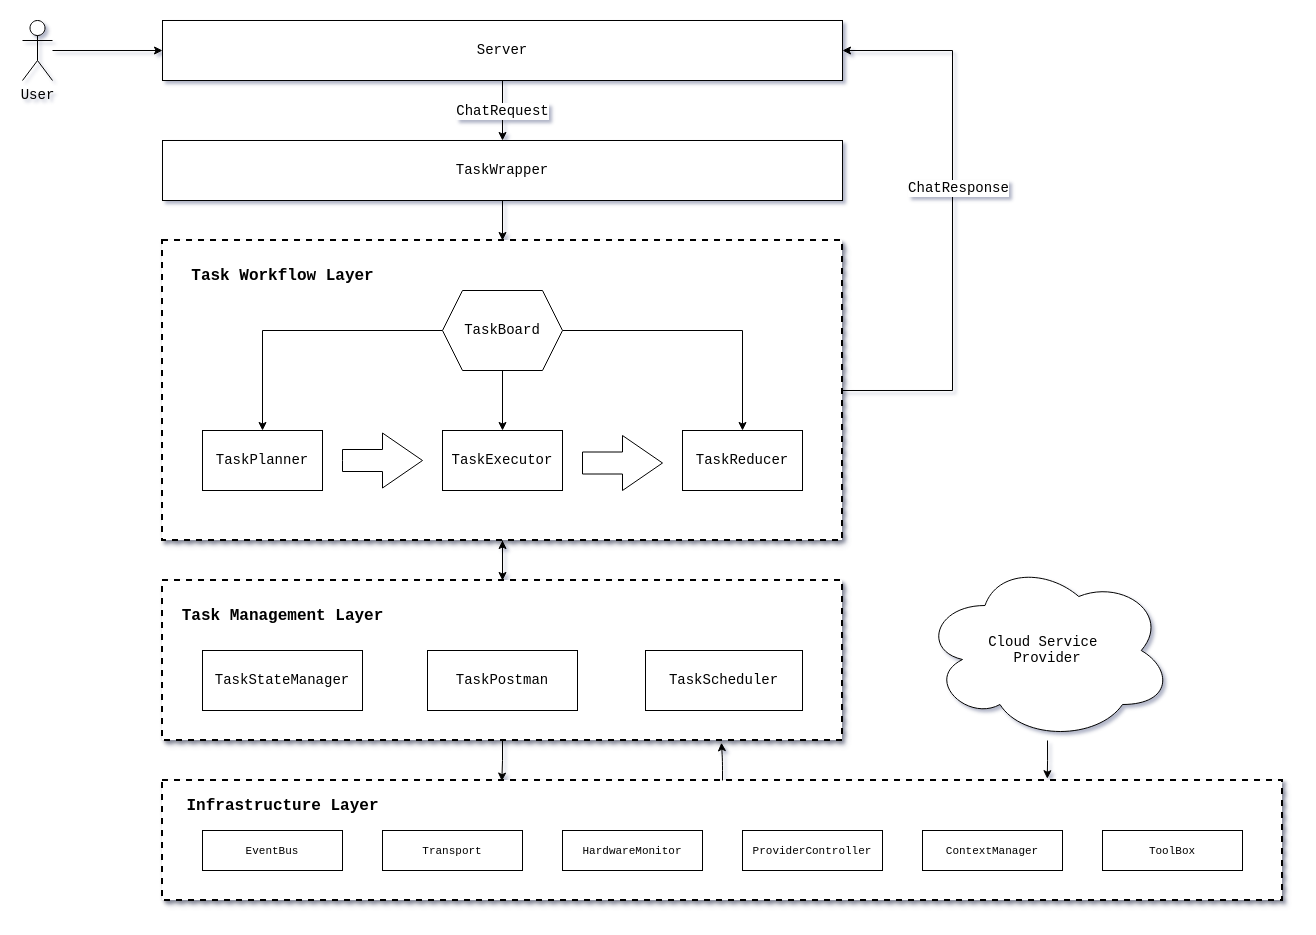

The diagram above was exported from draw.io. Its source (the exported page's mxGraphModel, read from the mxfile embedded in the PNG):
<mxGraphModel dx="1286" dy="946" grid="1" gridSize="10" guides="1" tooltips="1" connect="1" arrows="1" fold="1" page="1" pageScale="1" pageWidth="1654" pageHeight="1169" background="none" math="0" shadow="0">
  <root>
    <mxCell id="0" />
    <mxCell id="1" parent="0" />
    <mxCell id="StFXDhKWAoLW0QX3BLM7-6" edge="1" parent="1" source="StFXDhKWAoLW0QX3BLM7-1" style="edgeStyle=orthogonalEdgeStyle;rounded=0;orthogonalLoop=1;jettySize=auto;html=1;fontFamily=Courier New;fontSize=14;" target="StFXDhKWAoLW0QX3BLM7-4" value="">
      <mxGeometry relative="1" as="geometry" />
    </mxCell>
    <mxCell id="StFXDhKWAoLW0QX3BLM7-7" connectable="0" parent="StFXDhKWAoLW0QX3BLM7-6" style="edgeLabel;html=1;align=center;verticalAlign=middle;resizable=0;points=[];rounded=0;fontFamily=Courier New;fontSize=14;" value="ChatRequest" vertex="1">
      <mxGeometry relative="1" x="0.008" y="-1" as="geometry">
        <mxPoint as="offset" />
      </mxGeometry>
    </mxCell>
    <mxCell id="StFXDhKWAoLW0QX3BLM7-1" parent="1" style="rounded=0;whiteSpace=wrap;html=1;fontFamily=Courier New;fontSize=14;" value="Server" vertex="1">
      <mxGeometry height="60" width="680" x="240" y="40" as="geometry" />
    </mxCell>
    <mxCell id="StFXDhKWAoLW0QX3BLM7-5" edge="1" parent="1" source="StFXDhKWAoLW0QX3BLM7-3" style="edgeStyle=orthogonalEdgeStyle;rounded=0;orthogonalLoop=1;jettySize=auto;html=1;fontFamily=Courier New;fontSize=14;" target="StFXDhKWAoLW0QX3BLM7-1" value="">
      <mxGeometry relative="1" as="geometry" />
    </mxCell>
    <mxCell id="StFXDhKWAoLW0QX3BLM7-3" parent="1" style="shape=umlActor;verticalLabelPosition=bottom;verticalAlign=top;html=1;outlineConnect=0;rounded=0;fontFamily=Courier New;fontSize=14;" value="User" vertex="1">
      <mxGeometry height="60" width="30" x="100" y="40" as="geometry" />
    </mxCell>
    <mxCell id="UfyFnC9VazaIVAnVgnGk-2" edge="1" parent="1" source="StFXDhKWAoLW0QX3BLM7-4" style="edgeStyle=orthogonalEdgeStyle;rounded=0;orthogonalLoop=1;jettySize=auto;html=1;fontFamily=Courier New;fontSize=14;" target="StFXDhKWAoLW0QX3BLM7-8">
      <mxGeometry relative="1" as="geometry" />
    </mxCell>
    <mxCell id="StFXDhKWAoLW0QX3BLM7-4" parent="1" style="rounded=0;whiteSpace=wrap;html=1;fontFamily=Courier New;fontSize=14;" value="TaskWrapper" vertex="1">
      <mxGeometry height="60" width="680" x="240" y="160" as="geometry" />
    </mxCell>
    <mxCell id="StFXDhKWAoLW0QX3BLM7-59" edge="1" parent="1" source="StFXDhKWAoLW0QX3BLM7-8" style="edgeStyle=orthogonalEdgeStyle;rounded=0;orthogonalLoop=1;jettySize=auto;html=1;fontFamily=Courier New;fontSize=14;" target="StFXDhKWAoLW0QX3BLM7-40" value="">
      <mxGeometry relative="1" as="geometry" />
    </mxCell>
    <mxCell id="UfyFnC9VazaIVAnVgnGk-1" edge="1" parent="1" source="StFXDhKWAoLW0QX3BLM7-8" style="edgeStyle=orthogonalEdgeStyle;rounded=0;orthogonalLoop=1;jettySize=auto;html=1;entryX=1;entryY=0.5;entryDx=0;entryDy=0;fontFamily=Courier New;fontSize=14;" target="StFXDhKWAoLW0QX3BLM7-1">
      <mxGeometry relative="1" as="geometry">
        <Array as="points">
          <mxPoint x="1030" y="410" />
          <mxPoint x="1030" y="70" />
        </Array>
      </mxGeometry>
    </mxCell>
    <mxCell id="UfyFnC9VazaIVAnVgnGk-3" connectable="0" parent="UfyFnC9VazaIVAnVgnGk-1" style="edgeLabel;html=1;align=center;verticalAlign=middle;resizable=0;points=[];rounded=0;fontFamily=Courier New;fontSize=14;" value="ChatResponse" vertex="1">
      <mxGeometry relative="1" x="0.1154" y="-5" as="geometry">
        <mxPoint as="offset" />
      </mxGeometry>
    </mxCell>
    <mxCell id="StFXDhKWAoLW0QX3BLM7-8" parent="1" style="rounded=0;whiteSpace=wrap;html=1;dashed=1;strokeWidth=2;glass=0;shadow=1;arcSize=5;fontFamily=Courier New;fontSize=14;" value="" vertex="1">
      <mxGeometry height="300" width="680" x="240" y="260" as="geometry" />
    </mxCell>
    <mxCell id="StFXDhKWAoLW0QX3BLM7-9" parent="1" style="text;strokeColor=none;fillColor=none;html=1;fontSize=16;fontStyle=1;verticalAlign=middle;align=center;autosizeText=1;rounded=0;fontFamily=Courier New;" value="Task Workflow Layer" vertex="1">
      <mxGeometry height="30" width="200" x="260" y="280" as="geometry" />
    </mxCell>
    <mxCell id="StFXDhKWAoLW0QX3BLM7-13" parent="1" style="rounded=0;whiteSpace=wrap;html=1;fontFamily=Courier New;fontSize=14;" value="TaskPlanner" vertex="1">
      <mxGeometry height="60" width="120" x="280" y="450" as="geometry" />
    </mxCell>
    <mxCell id="StFXDhKWAoLW0QX3BLM7-14" parent="1" style="rounded=0;whiteSpace=wrap;html=1;fontFamily=Courier New;fontSize=14;" value="TaskExecutor" vertex="1">
      <mxGeometry height="60" width="120" x="520" y="450" as="geometry" />
    </mxCell>
    <mxCell id="StFXDhKWAoLW0QX3BLM7-15" parent="1" style="rounded=0;whiteSpace=wrap;html=1;fontFamily=Courier New;fontSize=14;" value="TaskReducer" vertex="1">
      <mxGeometry height="60" width="120" x="760" y="450" as="geometry" />
    </mxCell>
    <mxCell id="UfyFnC9VazaIVAnVgnGk-6" edge="1" parent="1" source="StFXDhKWAoLW0QX3BLM7-40" style="edgeStyle=orthogonalEdgeStyle;orthogonalLoop=1;jettySize=auto;html=1;entryX=0.5;entryY=1;entryDx=0;entryDy=0;" target="StFXDhKWAoLW0QX3BLM7-8">
      <mxGeometry relative="1" as="geometry" />
    </mxCell>
    <mxCell id="StFXDhKWAoLW0QX3BLM7-40" parent="1" style="rounded=0;whiteSpace=wrap;html=1;dashed=1;shadow=1;strokeWidth=2;fontFamily=Courier New;fontSize=14;" value="" vertex="1">
      <mxGeometry height="160" width="680" x="240" y="600" as="geometry" />
    </mxCell>
    <mxCell id="StFXDhKWAoLW0QX3BLM7-43" parent="1" style="html=1;shadow=0;dashed=0;align=center;verticalAlign=middle;shape=mxgraph.arrows2.arrow;dy=0.6;dx=40;notch=0;rounded=0;fontFamily=Courier New;fontSize=14;" value="" vertex="1">
      <mxGeometry height="55" width="80" x="420" y="452.5" as="geometry" />
    </mxCell>
    <mxCell id="StFXDhKWAoLW0QX3BLM7-45" parent="1" style="html=1;shadow=0;dashed=0;align=center;verticalAlign=middle;shape=mxgraph.arrows2.arrow;dy=0.6;dx=40;notch=0;rounded=0;fontFamily=Courier New;fontSize=14;" value="" vertex="1">
      <mxGeometry height="55" width="80" x="660" y="455" as="geometry" />
    </mxCell>
    <mxCell id="StFXDhKWAoLW0QX3BLM7-51" edge="1" parent="1" source="StFXDhKWAoLW0QX3BLM7-50" style="edgeStyle=orthogonalEdgeStyle;rounded=0;orthogonalLoop=1;jettySize=auto;html=1;fontFamily=Courier New;fontSize=14;" target="StFXDhKWAoLW0QX3BLM7-13">
      <mxGeometry relative="1" as="geometry" />
    </mxCell>
    <mxCell id="StFXDhKWAoLW0QX3BLM7-52" edge="1" parent="1" source="StFXDhKWAoLW0QX3BLM7-50" style="edgeStyle=orthogonalEdgeStyle;rounded=0;orthogonalLoop=1;jettySize=auto;html=1;fontFamily=Courier New;fontSize=14;" target="StFXDhKWAoLW0QX3BLM7-14">
      <mxGeometry relative="1" as="geometry" />
    </mxCell>
    <mxCell id="StFXDhKWAoLW0QX3BLM7-53" edge="1" parent="1" source="StFXDhKWAoLW0QX3BLM7-50" style="edgeStyle=orthogonalEdgeStyle;rounded=0;orthogonalLoop=1;jettySize=auto;html=1;fontFamily=Courier New;fontSize=14;" target="StFXDhKWAoLW0QX3BLM7-15">
      <mxGeometry relative="1" as="geometry" />
    </mxCell>
    <mxCell id="StFXDhKWAoLW0QX3BLM7-50" parent="1" style="shape=hexagon;perimeter=hexagonPerimeter2;whiteSpace=wrap;html=1;fixedSize=1;rounded=0;fontFamily=Courier New;fontSize=14;" value="TaskBoard" vertex="1">
      <mxGeometry height="80" width="120" x="520" y="310" as="geometry" />
    </mxCell>
    <mxCell id="StFXDhKWAoLW0QX3BLM7-55" parent="1" style="text;strokeColor=none;fillColor=none;html=1;fontSize=16;fontStyle=1;verticalAlign=middle;align=center;autosizeText=1;rounded=0;fontFamily=Courier New;" value="Task Management Layer" vertex="1">
      <mxGeometry height="70" width="200" x="260" y="600" as="geometry" />
    </mxCell>
    <mxCell id="StFXDhKWAoLW0QX3BLM7-56" parent="1" style="rounded=0;whiteSpace=wrap;html=1;fontFamily=Courier New;fontSize=14;" value="TaskStateManager" vertex="1">
      <mxGeometry height="60" width="160" x="280" y="670" as="geometry" />
    </mxCell>
    <mxCell id="StFXDhKWAoLW0QX3BLM7-57" parent="1" style="rounded=0;whiteSpace=wrap;html=1;fontFamily=Courier New;fontSize=14;" value="TaskPostman" vertex="1">
      <mxGeometry height="60" width="150" x="505" y="670" as="geometry" />
    </mxCell>
    <mxCell id="StFXDhKWAoLW0QX3BLM7-58" parent="1" style="rounded=0;whiteSpace=wrap;html=1;fontFamily=Courier New;fontSize=14;" value="TaskScheduler" vertex="1">
      <mxGeometry height="60" width="157" x="723" y="670" as="geometry" />
    </mxCell>
    <mxCell id="StFXDhKWAoLW0QX3BLM7-61" parent="1" style="rounded=0;whiteSpace=wrap;html=1;dashed=1;strokeWidth=2;shadow=1;fontSize=11;" value="" vertex="1">
      <mxGeometry height="120" width="1120" x="240" y="800" as="geometry" />
    </mxCell>
    <mxCell id="StFXDhKWAoLW0QX3BLM7-62" parent="1" style="text;strokeColor=none;fillColor=none;html=1;fontSize=16;fontStyle=1;verticalAlign=middle;align=center;autosizeText=1;rounded=0;fontFamily=Courier New;" value="Infrastructure Layer" vertex="1">
      <mxGeometry height="30" width="175" x="272.5" y="810" as="geometry" />
    </mxCell>
    <mxCell id="StFXDhKWAoLW0QX3BLM7-63" parent="1" style="rounded=0;whiteSpace=wrap;html=1;fontFamily=Courier New;fontSize=11;" value="EventBus" vertex="1">
      <mxGeometry height="40" width="140" x="280" y="850" as="geometry" />
    </mxCell>
    <mxCell id="StFXDhKWAoLW0QX3BLM7-64" parent="1" style="rounded=0;whiteSpace=wrap;html=1;fontFamily=Courier New;fontSize=11;" value="Transport" vertex="1">
      <mxGeometry height="40" width="140" x="460" y="850" as="geometry" />
    </mxCell>
    <mxCell id="StFXDhKWAoLW0QX3BLM7-66" parent="1" style="rounded=0;whiteSpace=wrap;html=1;fontFamily=Courier New;fontSize=11;" value="HardwareMonitor" vertex="1">
      <mxGeometry height="40" width="140" x="640" y="850" as="geometry" />
    </mxCell>
    <mxCell id="StFXDhKWAoLW0QX3BLM7-67" parent="1" style="rounded=0;whiteSpace=wrap;html=1;fontFamily=Courier New;fontSize=11;" value="ProviderController" vertex="1">
      <mxGeometry height="40" width="140" x="820" y="850" as="geometry" />
    </mxCell>
    <mxCell id="StFXDhKWAoLW0QX3BLM7-69" parent="1" style="rounded=0;whiteSpace=wrap;html=1;fontFamily=Courier New;fontSize=11;" value="ContextManager" vertex="1">
      <mxGeometry height="40" width="140" x="1000" y="850" as="geometry" />
    </mxCell>
    <mxCell id="StFXDhKWAoLW0QX3BLM7-73" parent="1" style="ellipse;shape=cloud;whiteSpace=wrap;html=1;direction=east;rounded=0;fontFamily=Courier New;fontSize=14;" value="&lt;div&gt;Cloud Service&amp;nbsp;&lt;/div&gt;&lt;div&gt;Provider&lt;/div&gt;" vertex="1">
      <mxGeometry height="180" width="250" x="1000" y="580" as="geometry" />
    </mxCell>
    <mxCell id="StFXDhKWAoLW0QX3BLM7-76" parent="1" style="rounded=0;whiteSpace=wrap;html=1;fontFamily=Courier New;fontSize=11;" value="ToolBox" vertex="1">
      <mxGeometry height="40" width="140" x="1180" y="850" as="geometry" />
    </mxCell>
    <mxCell id="StFXDhKWAoLW0QX3BLM7-77" edge="1" parent="1" source="StFXDhKWAoLW0QX3BLM7-73" style="edgeStyle=orthogonalEdgeStyle;rounded=0;orthogonalLoop=1;jettySize=auto;html=1;entryX=0.79;entryY=-0.015;entryDx=0;entryDy=0;entryPerimeter=0;fontFamily=Courier New;fontSize=14;" target="StFXDhKWAoLW0QX3BLM7-61">
      <mxGeometry relative="1" as="geometry" />
    </mxCell>
    <mxCell id="StFXDhKWAoLW0QX3BLM7-78" edge="1" parent="1" source="StFXDhKWAoLW0QX3BLM7-40" style="edgeStyle=orthogonalEdgeStyle;rounded=0;orthogonalLoop=1;jettySize=auto;html=1;entryX=0.303;entryY=0.005;entryDx=0;entryDy=0;entryPerimeter=0;fontFamily=Courier New;fontSize=14;" target="StFXDhKWAoLW0QX3BLM7-61">
      <mxGeometry relative="1" as="geometry" />
    </mxCell>
    <mxCell id="UfyFnC9VazaIVAnVgnGk-9" edge="1" parent="1" source="StFXDhKWAoLW0QX3BLM7-61" style="edgeStyle=orthogonalEdgeStyle;orthogonalLoop=1;jettySize=auto;html=1;entryX=0.822;entryY=1.014;entryDx=0;entryDy=0;entryPerimeter=0;" target="StFXDhKWAoLW0QX3BLM7-40">
      <mxGeometry relative="1" as="geometry" />
    </mxCell>
  </root>
</mxGraphModel>